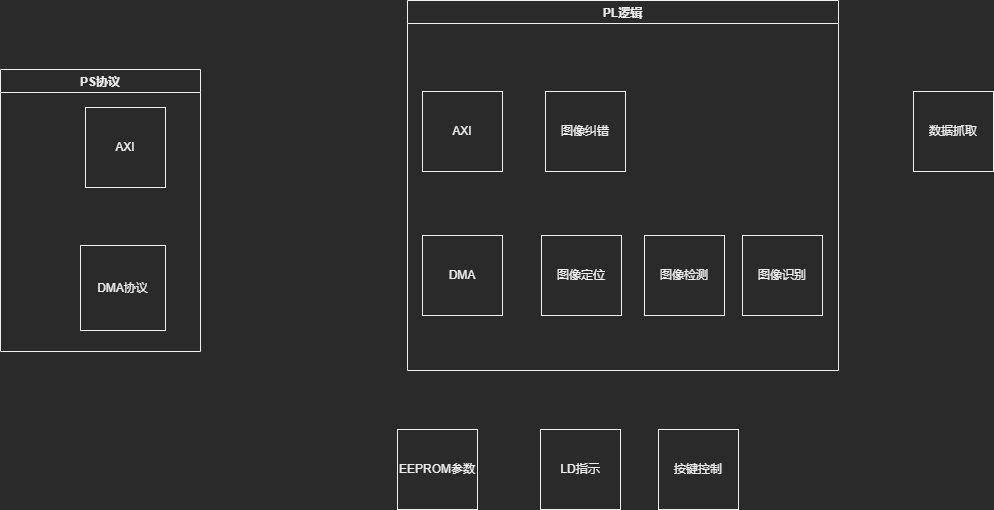

The diagram above was exported from draw.io. Its source (the exported page's mxGraphModel, read from the mxfile embedded in the PNG):
<mxGraphModel dx="1865" dy="649" grid="0" gridSize="10" guides="1" tooltips="1" connect="1" arrows="1" fold="1" page="1" pageScale="1" pageWidth="827" pageHeight="1169" math="0" shadow="0">
  <root>
    <mxCell id="0" />
    <mxCell id="1" parent="0" />
    <mxCell id="IGJ2-tgMwEbwQK-WVrB8-1" value="PL逻辑" style="swimlane;" parent="1" vertex="1">
      <mxGeometry x="198" y="58" width="431" height="370" as="geometry" />
    </mxCell>
    <mxCell id="IGJ2-tgMwEbwQK-WVrB8-2" value="AXI" style="whiteSpace=wrap;html=1;aspect=fixed;" parent="IGJ2-tgMwEbwQK-WVrB8-1" vertex="1">
      <mxGeometry x="15" y="91" width="80" height="80" as="geometry" />
    </mxCell>
    <mxCell id="IGJ2-tgMwEbwQK-WVrB8-3" value="DMA" style="whiteSpace=wrap;html=1;aspect=fixed;" parent="IGJ2-tgMwEbwQK-WVrB8-1" vertex="1">
      <mxGeometry x="15" y="235" width="80" height="80" as="geometry" />
    </mxCell>
    <mxCell id="IGJ2-tgMwEbwQK-WVrB8-4" value="图像定位" style="whiteSpace=wrap;html=1;aspect=fixed;" parent="IGJ2-tgMwEbwQK-WVrB8-1" vertex="1">
      <mxGeometry x="134" y="235" width="80" height="80" as="geometry" />
    </mxCell>
    <mxCell id="IGJ2-tgMwEbwQK-WVrB8-5" value="图像检测" style="whiteSpace=wrap;html=1;aspect=fixed;" parent="IGJ2-tgMwEbwQK-WVrB8-1" vertex="1">
      <mxGeometry x="237" y="235" width="80" height="80" as="geometry" />
    </mxCell>
    <mxCell id="IGJ2-tgMwEbwQK-WVrB8-6" value="图像识别" style="whiteSpace=wrap;html=1;aspect=fixed;" parent="IGJ2-tgMwEbwQK-WVrB8-1" vertex="1">
      <mxGeometry x="335" y="235" width="80" height="80" as="geometry" />
    </mxCell>
    <mxCell id="IGJ2-tgMwEbwQK-WVrB8-7" value="图像纠错" style="whiteSpace=wrap;html=1;aspect=fixed;" parent="IGJ2-tgMwEbwQK-WVrB8-1" vertex="1">
      <mxGeometry x="138" y="91" width="80" height="80" as="geometry" />
    </mxCell>
    <mxCell id="IGJ2-tgMwEbwQK-WVrB8-8" value="LD指示" style="whiteSpace=wrap;html=1;aspect=fixed;" parent="1" vertex="1">
      <mxGeometry x="331" y="487" width="80" height="80" as="geometry" />
    </mxCell>
    <mxCell id="IGJ2-tgMwEbwQK-WVrB8-9" value="数据抓取" style="whiteSpace=wrap;html=1;aspect=fixed;" parent="1" vertex="1">
      <mxGeometry x="704" y="149" width="80" height="80" as="geometry" />
    </mxCell>
    <mxCell id="RkVlMRFdQ4zI1EspzwMo-1" value="PS协议" style="swimlane;" parent="1" vertex="1">
      <mxGeometry x="-209" y="127" width="200" height="282" as="geometry" />
    </mxCell>
    <mxCell id="RkVlMRFdQ4zI1EspzwMo-2" value="AXI" style="whiteSpace=wrap;html=1;aspect=fixed;" parent="RkVlMRFdQ4zI1EspzwMo-1" vertex="1">
      <mxGeometry x="85" y="38" width="80" height="80" as="geometry" />
    </mxCell>
    <mxCell id="RkVlMRFdQ4zI1EspzwMo-3" value="DMA协议" style="whiteSpace=wrap;html=1;aspect=fixed;" parent="RkVlMRFdQ4zI1EspzwMo-1" vertex="1">
      <mxGeometry x="80" y="176" width="85" height="85" as="geometry" />
    </mxCell>
    <mxCell id="RkVlMRFdQ4zI1EspzwMo-4" value="按键控制" style="whiteSpace=wrap;html=1;aspect=fixed;" parent="1" vertex="1">
      <mxGeometry x="449" y="487" width="80" height="80" as="geometry" />
    </mxCell>
    <mxCell id="RkVlMRFdQ4zI1EspzwMo-5" value="EEPROM参数" style="whiteSpace=wrap;html=1;aspect=fixed;" parent="1" vertex="1">
      <mxGeometry x="188" y="487" width="80" height="80" as="geometry" />
    </mxCell>
  </root>
</mxGraphModel>